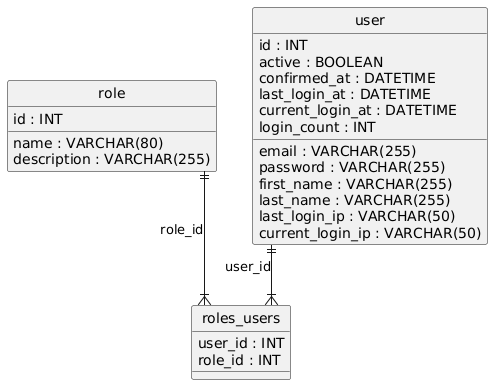

The diagram above was rendered by PlantUML. Its source (embedded in the PNG):
@startuml
hide circle
skinparam linetype ortho

entity "role" as role {
  id : INT
  name : VARCHAR(80)
  description : VARCHAR(255)
}

entity "user" as user {
  id : INT
  email : VARCHAR(255)
  password : VARCHAR(255)
  first_name : VARCHAR(255)
  last_name : VARCHAR(255)
  active : BOOLEAN
  confirmed_at : DATETIME
  last_login_at : DATETIME
  current_login_at : DATETIME
  last_login_ip : VARCHAR(50)
  current_login_ip : VARCHAR(50)
  login_count : INT
}

entity "roles_users" as roles_users {
  user_id : INT
  role_id : INT
}

user ||--|{ roles_users : "user_id"
role ||--|{ roles_users : "role_id"
@enduml